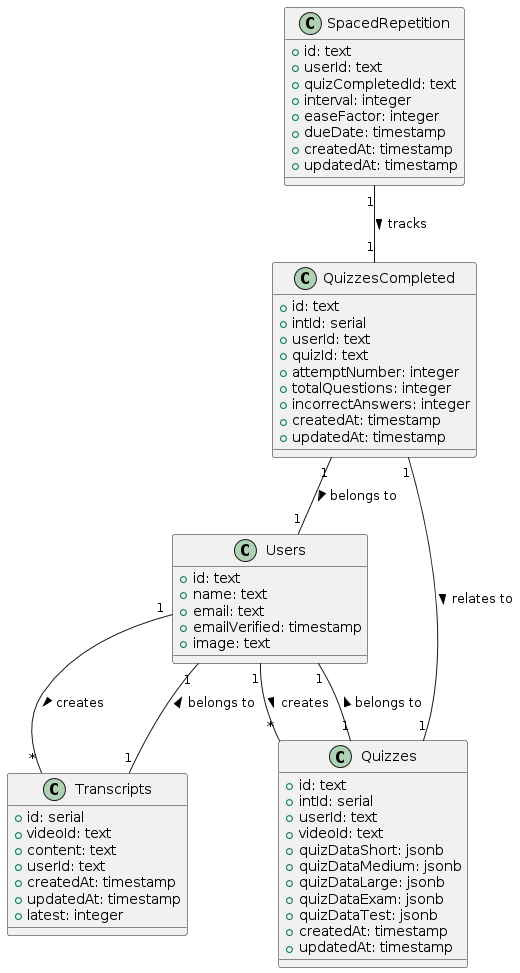

The diagram above was rendered by PlantUML. Its source (embedded in the PNG):
@startuml
class Users {
  +id: text
  +name: text
  +email: text
  +emailVerified: timestamp
  +image: text
}

class Transcripts {
  +id: serial
  +videoId: text
  +content: text
  +userId: text
  +createdAt: timestamp
  +updatedAt: timestamp
  +latest: integer
}

class Quizzes {
  +id: text
  +intId: serial
  +userId: text
  +videoId: text
  +quizDataShort: jsonb
  +quizDataMedium: jsonb
  +quizDataLarge: jsonb
  +quizDataExam: jsonb
  +quizDataTest: jsonb
  +createdAt: timestamp
  +updatedAt: timestamp
}

class QuizzesCompleted {
  +id: text
  +intId: serial
  +userId: text
  +quizId: text
  +attemptNumber: integer
  +totalQuestions: integer
  +incorrectAnswers: integer
  +createdAt: timestamp
  +updatedAt: timestamp
}

class SpacedRepetition {
  +id: text
  +userId: text
  +quizCompletedId: text
  +interval: integer
  +easeFactor: integer
  +dueDate: timestamp
  +createdAt: timestamp
  +updatedAt: timestamp
}

Users "1" -- "*" Transcripts : creates >
Users "1" -- "*" Quizzes : creates >
Transcripts "1" -- "1" Users : belongs to >
Quizzes "1" -- "1" Users : belongs to >
QuizzesCompleted "1" -- "1" Quizzes : relates to >
QuizzesCompleted "1" -- "1" Users : belongs to >
SpacedRepetition "1" -- "1" QuizzesCompleted : tracks >
@enduml